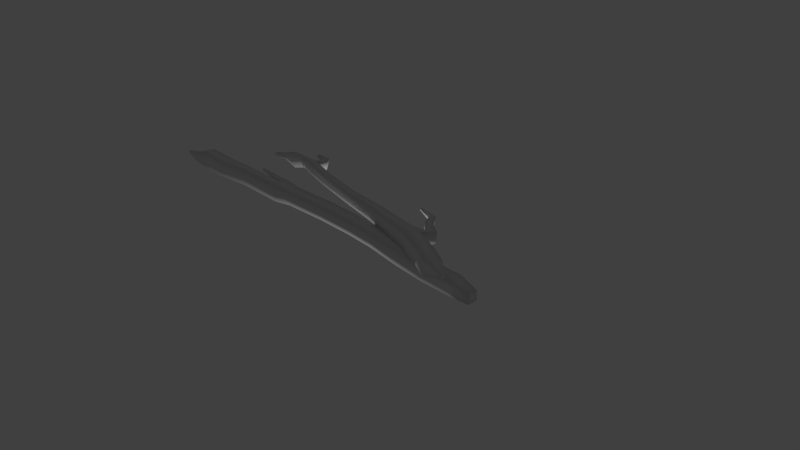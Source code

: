 # Source: Madera.blend  (saved by Blender 2.79.0; exported with 4.5.12 LTS)
import bpy
from mathutils import Matrix  # noqa: F401  (used for matrix-valued properties, if any)

bpy.ops.wm.read_factory_settings(use_empty=True)
scene = bpy.context.scene
scene.name = 'Scene'

# ---- collections
col_collection_1 = bpy.data.collections.new('Collection 1'); scene.collection.children.link(col_collection_1)

# ---- materials (node trees are filled in below, after node groups)
mat_maderaramas = bpy.data.materials.new('MaderaRamas')
mat_maderaramas.alpha_threshold = 0.0
mat_maderaramas.use_transparent_shadow = False
mat_maderaramas.roughness = 0.5
mat_maderaramas.line_color = (0.0, 0.0, 0.0, 1.0)

# ---- material node trees

# ---- world
world_world = bpy.data.worlds.new('World'); scene.world = world_world
world_world.color = (0.05088, 0.05088, 0.05088)
world_world.use_sun_shadow = False
world_world.sun_shadow_jitter_overblur = 0.0
world_world.cycles.sampling_method = 'MANUAL'

# ---- cameras
cam_camera = bpy.data.cameras.new('Camera')
cam_camera.clip_end = 100.0
cam_camera.lens = 35.0
cam_camera.sensor_width = 32.0
cam_camera.sensor_height = 18.0
cam_camera.ortho_scale = 7.314
cam_camera.dof.focus_distance = 0.0
cam_camera.dof.aperture_fstop = 128.0

# ---- lights
light_lamp = bpy.data.lights.new('Lamp', 'POINT')
light_lamp.transmission_factor = 0.0
light_lamp.cutoff_distance = 30.0
light_lamp.energy = 100.0
light_lamp.shadow_buffer_clip_start = 1.001
light_lamp.shadow_soft_size = 0.1
light_lamp.shadow_maximum_resolution = 0.006
light_lamp.use_absolute_resolution = True

# ---- meshes
me_cube_002 = bpy.data.meshes.new('Cube.002')
me_cube_002.from_pydata([(-1.0, -1.0, -1.0), (-1.0, -1.0, 1.0), (-1.0, 1.0, -1.0), (-1.0, 1.0, 1.0), (1.0, -1.0, -1.0), (1.0, -1.0, 1.0), (1.0, 1.0, -1.0), (1.0, 1.0, 1.0), (-1.671, 1.0, -5.804), (-1.671, -1.0, -5.804), (0.3287, 1.0, -5.804), (0.3287, -1.0, -5.804), (-2.417, 1.0, -9.146), (-2.417, -1.0, -9.146), (-0.4172, 1.0, -9.146), (-0.4172, -1.0, -9.146), (-1.98, 0.5632, -10.54), (-1.98, -0.5632, -10.54), (-0.854, 0.5632, -10.54), (-0.854, -0.5632, -10.54), (-1.654, 0.2367, -11.68), (-1.654, -0.2367, -11.68), (-1.18, 0.2367, -11.68), (-1.18, -0.2367, -11.68), (-1.357, -0.8352, 8.321), (-1.357, 0.8352, 8.321), (0.3131, 0.8352, 8.321), (0.3131, -0.8352, 8.321), (-2.083, -0.6654, 14.75), (-2.083, 0.6654, 14.75), (-0.7518, 0.6654, 14.75), (-0.7518, -0.6654, 14.75), (-2.505, -0.6399, 21.5), (-2.505, 0.6399, 21.5), (-1.225, 0.6399, 21.5), (-1.225, -0.6399, 21.5), (-2.505, -0.6399, 28.44), (-2.505, 0.6399, 28.44), (-1.225, 0.6399, 28.44), (-1.225, -0.6399, 28.44), (-2.482, -0.6399, 28.95), (-2.482, 0.6399, 28.95), (-1.247, 0.6399, 29.29), (-1.247, -0.6399, 29.29), (-2.537, -0.6399, 29.69), (-2.537, 0.6399, 29.69), (-1.788, 0.6399, 30.73), (-1.788, -0.6399, 30.73), (-3.455, -0.9981, 30.78), (-3.455, 0.9981, 30.78), (-3.097, 0.9981, 32.11), (-3.097, -0.9981, 32.11), (2.607, 0.6744, 0.5093), (3.491, 0.6744, -0.5093), (3.491, -0.6744, -0.5093), (2.607, -0.6744, 0.5093), (3.822, 0.5595, 3.389), (4.556, 0.5595, 2.544), (4.556, -0.5595, 2.544), (3.822, -0.5595, 3.389), (6.116, 0.3816, 6.516), (6.616, 0.3816, 5.94), (6.616, -0.3816, 5.94), (6.116, -0.3816, 6.516), (6.463, 0.1402, 9.957), (6.647, 0.1402, 9.745), (6.647, -0.1402, 9.745), (6.463, -0.1402, 9.957), (0.6192, 0.6399, 28.71), (0.6192, -0.6399, 28.71), (-0.1354, 0.6399, 29.09), (-0.1354, -0.6399, 29.09), (1.634, 0.5087, 30.93), (1.634, -0.5087, 30.93), (1.034, 0.5087, 31.23), (1.034, -0.5087, 31.23), (1.212, 0.1835, 33.78), (1.212, -0.1835, 33.78), (0.9959, 0.1835, 33.89), (0.9959, -0.1835, 33.89), (-4.177, -0.4211, 33.11), (-4.177, 0.4211, 33.11), (-3.684, 0.4211, 33.8), (-3.684, -0.4211, 33.8), (-5.415, -0.2188, 34.26), (-5.415, 0.2188, 34.26), (-5.158, 0.2188, 34.61), (-5.158, -0.2188, 34.61)], [], [(0, 1, 3, 2), (2, 3, 7, 6), (5, 4, 54, 55), (4, 5, 1, 0), (0, 2, 8, 9), (3, 1, 24, 25), (8, 10, 14, 12), (6, 4, 11, 10), (4, 0, 9, 11), (2, 6, 10, 8), (14, 15, 19, 18), (10, 11, 15, 14), (9, 8, 12, 13), (11, 9, 13, 15), (19, 17, 21, 23), (13, 12, 16, 17), (15, 13, 17, 19), (12, 14, 18, 16), (20, 22, 23, 21), (16, 18, 22, 20), (18, 19, 23, 22), (17, 16, 20, 21), (27, 26, 30, 31), (1, 5, 27, 24), (7, 3, 25, 26), (5, 7, 26, 27), (28, 31, 35, 32), (25, 24, 28, 29), (24, 27, 31, 28), (26, 25, 29, 30), (35, 34, 38, 39), (30, 29, 33, 34), (31, 30, 34, 35), (29, 28, 32, 33), (37, 36, 40, 41), (33, 32, 36, 37), (32, 35, 39, 36), (34, 33, 37, 38), (40, 43, 47, 44), (36, 39, 43, 40), (38, 37, 41, 42), (43, 39, 69, 71), (47, 46, 50, 51), (42, 41, 45, 46), (43, 42, 46, 47), (41, 40, 44, 45), (49, 48, 80, 81), (45, 44, 48, 49), (44, 47, 51, 48), (46, 45, 49, 50), (54, 53, 57, 58), (4, 6, 53, 54), (7, 5, 55, 52), (6, 7, 52, 53), (56, 59, 63, 60), (52, 55, 59, 56), (53, 52, 56, 57), (55, 54, 58, 59), (63, 62, 66, 67), (57, 56, 60, 61), (59, 58, 62, 63), (58, 57, 61, 62), (65, 64, 67, 66), (62, 61, 65, 66), (60, 63, 67, 64), (61, 60, 64, 65), (71, 69, 73, 75), (42, 43, 71, 70), (38, 42, 70, 68), (39, 38, 68, 69), (72, 74, 78, 76), (69, 68, 72, 73), (68, 70, 74, 72), (70, 71, 75, 74), (77, 76, 78, 79), (74, 75, 79, 78), (75, 73, 77, 79), (73, 72, 76, 77), (83, 82, 86, 87), (48, 51, 83, 80), (50, 49, 81, 82), (51, 50, 82, 83), (86, 85, 84, 87), (81, 80, 84, 85), (80, 83, 87, 84), (82, 81, 85, 86)])
me_cube_002.polygons.foreach_set('use_smooth', [True] * 86)
_uv = me_cube_002.uv_layers.new(name='UVMap')
_uv.uv.foreach_set('vector', [-2.466, 0.1188, -1.998, 0.1438, -2.023, 0.6118, -2.491, 0.5869, -2.633, -0.2237, -2.123, -0.1967, -2.15, 0.313, -2.66, 0.2859, 2.584, 0.3888, 2.974, 0.3737, 2.899, 0.8676, 2.692, 0.7048, 2.974, 0.3737, 2.584, 0.3888, 2.569, -0.001331, 2.959, -0.01641, -2.466, 0.1188, -2.491, 0.5869, -3.626, 0.5265, -3.601, 0.05839, -2.023, 0.6118, -1.998, 0.1438, -0.2847, 0.2737, -0.3055, 0.6646, -3.848, -0.4597, -3.875, 0.04996, -4.716, -0.1853, -4.689, -0.6949, 5.327, 1.004, 5.328, 0.5089, 6.529, 0.5111, 6.529, 1.007, 2.974, 0.3737, 2.959, -0.01641, 3.891, -0.1836, 3.906, 0.2065, -2.633, -0.2237, -2.66, 0.2859, -3.875, 0.04996, -3.848, -0.4597, 7.377, 1.008, 7.378, 0.5127, 7.739, 0.6216, 7.738, 0.9007, 6.529, 1.007, 6.529, 0.5111, 7.378, 0.5127, 7.377, 1.008, -3.601, 0.05839, -3.626, 0.5265, -4.428, 0.4838, -4.403, 0.01571, 3.906, 0.2065, 3.891, -0.1836, 4.537, -0.3542, 4.552, 0.03584, 4.833, -0.06035, 4.825, -0.28, 5.06, -0.2254, 5.064, -0.133, -4.403, 0.01571, -4.428, 0.4838, -4.763, 0.3634, -4.749, 0.09979, 4.552, 0.03584, 4.537, -0.3542, 4.825, -0.28, 4.833, -0.06035, -4.689, -0.6949, -4.716, -0.1853, -5.082, -0.3163, -5.067, -0.6033, -5.375, -0.5362, -5.382, -0.4156, -5.502, -0.422, -5.496, -0.5426, -5.067, -0.6033, -5.082, -0.3163, -5.382, -0.4156, -5.375, -0.5362, 7.738, 0.9007, 7.739, 0.6216, 8.035, 0.703, 8.034, 0.8203, -4.749, 0.09979, -4.763, 0.3634, -5.039, 0.2721, -5.033, 0.1613, 3.205, 0.04929, 3.204, 0.4632, 1.59, 0.4182, 1.591, 0.08837, 2.569, -0.001331, 2.584, 0.3888, 1.151, 0.31, 1.138, -0.0158, -2.15, 0.313, -2.123, -0.1967, -0.2521, -0.1888, -0.2746, 0.2368, 5.027, 0.01182, 5.026, 0.5074, 3.204, 0.4632, 3.205, 0.04929, -0.1216, -0.1088, -0.1116, 0.1508, -1.431, 0.1094, -1.441, -0.1402, -0.3055, 0.6646, -0.2847, 0.2737, 1.227, 0.394, 1.21, 0.7055, 1.138, -0.0158, 1.151, 0.31, -0.1116, 0.1508, -0.1216, -0.1088, -0.2746, 0.2368, -0.2521, -0.1888, 1.396, -0.2868, 1.378, 0.05237, -0.08574, 0.0916, -0.08632, 0.4087, -1.807, 0.4055, -1.806, 0.08842, 1.378, 0.05237, 1.396, -0.2868, 3.122, -0.3031, 3.104, 0.023, 1.591, 0.08837, 1.59, 0.4182, -0.08632, 0.4087, -0.08574, 0.0916, 1.21, 0.7055, 1.227, 0.394, 2.809, 0.4843, 2.793, 0.7838, 4.418, 0.8704, 4.434, 0.5709, 4.553, 0.5772, 4.537, 0.8767, 2.793, 0.7838, 2.809, 0.4843, 4.434, 0.5709, 4.418, 0.8704, -1.441, -0.1402, -1.431, 0.1094, -2.786, 0.1618, -2.795, -0.08785, 3.104, 0.023, 3.122, -0.3031, 4.891, -0.2093, 4.874, 0.1168, -2.894, -0.07962, -2.951, 0.1637, -3.236, 0.06918, -3.039, -0.08477, -2.795, -0.08785, -2.786, 0.1618, -2.951, 0.1637, -2.894, -0.07962, 4.874, 0.1168, 4.891, -0.2093, 5.02, -0.1967, 5.089, 0.1225, -2.951, 0.1637, -2.786, 0.1618, -2.825, 0.5235, -2.905, 0.3792, -5.57, 0.08147, -5.57, 0.3986, -6.043, 0.4865, -6.042, -0.00817, 5.089, 0.1225, 5.02, -0.1967, 5.209, -0.2007, 5.464, 0.004233, -5.188, 0.08217, -5.189, 0.3993, -5.57, 0.3986, -5.57, 0.08147, 4.537, 0.8767, 4.553, 0.5772, 4.727, 0.5864, 4.711, 0.8859, 5.04, 0.9875, 5.064, 0.5203, 5.63, 0.6859, 5.619, 0.883, 4.711, 0.8859, 4.727, 0.5864, 5.064, 0.5203, 5.04, 0.9875, -3.039, -0.08477, -3.236, 0.06918, -3.521, -0.1802, -3.264, -0.2626, 5.464, 0.004233, 5.209, -0.2007, 5.507, -0.429, 5.841, -0.3164, 4.698, 0.5884, 4.698, 0.9226, 3.897, 0.8926, 3.897, 0.6154, 5.328, 0.5089, 5.327, 1.004, 4.698, 0.9226, 4.698, 0.5884, 5.026, 0.5074, 5.027, 0.01182, 5.443, 0.09327, 5.443, 0.4275, -2.66, 0.2859, -2.15, 0.313, -2.297, 0.7241, -2.571, 0.933, 6.217, 0.4005, 6.218, 0.1232, 7.179, 0.169, 7.178, 0.3581, 5.443, 0.4275, 5.443, 0.09327, 6.218, 0.1232, 6.217, 0.4005, -2.571, 0.933, -2.297, 0.7241, -1.583, 1.08, -1.81, 1.253, 2.692, 0.7048, 2.899, 0.8676, 2.313, 1.104, 2.142, 0.9693, 1.553, 1.447, 1.67, 1.539, 0.9273, 1.582, 0.8843, 1.548, -1.81, 1.253, -1.583, 1.08, -0.8222, 1.715, -0.977, 1.833, 2.142, 0.9693, 2.313, 1.104, 1.67, 1.539, 1.553, 1.447, 3.897, 0.6154, 3.897, 0.8926, 2.912, 0.8467, 2.913, 0.6576, 0.0, 0.0, 0.0, 0.0, 0.0, 0.0, 0.0, 0.0, 3.952, 0.7391, 3.951, 1.01, 2.6, 0.922, 2.6, 0.8224, 7.178, 0.3581, 7.179, 0.169, 8.035, 0.2304, 8.035, 0.2999, -0.977, 1.833, -0.8222, 1.715, 0.05021, 1.861, -0.006662, 1.904, -2.905, 0.3792, -2.825, 0.5235, -3.249, 0.7384, -3.313, 0.6237, -5.189, 0.3993, -5.188, 0.08217, -4.909, 0.08269, -4.909, 0.3998, 4.874, 0.1168, 5.089, 0.1225, 5.025, 0.4033, 4.918, 0.5904, -1.806, 0.08842, -1.807, 0.4055, -2.269, 0.4047, -2.268, 0.08757, 5.469, 0.8793, 5.554, 0.7306, 6.238, 0.7596, 6.207, 0.8133, -2.268, 0.08757, -2.269, 0.4047, -2.872, 0.3711, -2.872, 0.119, 4.918, 0.5904, 5.025, 0.4033, 5.554, 0.7306, 5.469, 0.8793, -4.909, 0.3998, -4.909, 0.08269, -4.306, 0.1163, -4.306, 0.3684, -3.586, 0.1982, -3.587, 0.2892, -3.647, 0.2891, -3.646, 0.1981, -4.306, 0.3684, -4.306, 0.1163, -3.646, 0.1981, -3.647, 0.2891, -3.313, 0.6237, -3.249, 0.7384, -3.813, 0.6798, -3.836, 0.6384, -2.872, 0.119, -2.872, 0.3711, -3.587, 0.2892, -3.586, 0.1982, -6.484, 0.134, -6.484, 0.3427, -6.902, 0.2918, -6.902, 0.1833, -3.264, -0.2626, -3.521, -0.1802, -3.864, -0.3051, -3.733, -0.4041, 5.841, -0.3164, 5.507, -0.429, 6.123, -0.6051, 6.293, -0.4732, -6.042, -0.00817, -6.043, 0.4865, -6.484, 0.3427, -6.484, 0.134, -6.902, 0.2918, -7.01, 0.2916, -7.01, 0.1831, -6.902, 0.1833, 5.619, 0.883, 5.63, 0.6859, 6.021, 0.7542, 6.016, 0.8566, 5.63, 0.6859, 5.686, 0.4968, 6.051, 0.656, 6.021, 0.7542, 6.293, -0.4732, 6.123, -0.6051, 6.428, -0.9129, 6.516, -0.8444])
me_cube_002.materials.append(mat_maderaramas)
me_cube_002.use_remesh_preserve_volume = False
me_cube_002.use_remesh_preserve_attributes = False
me_cube_002.use_mirror_vertex_groups = False
me_cube_002.update()
me_cube_001 = bpy.data.meshes.new('Cube.001')
me_cube_001.from_pydata([(-4.618, -1.0, -1.021), (-4.618, -1.0, 0.9795), (-4.618, 1.0, -1.021), (-4.618, 1.0, 0.9795), (1.0, -1.0, -1.0), (1.0, -1.0, 1.0), (1.0, 1.0, -1.0), (1.0, 1.0, 1.0), (-11.25, 1.0, -1.374), (-11.25, -1.0, -1.374), (-11.25, -1.0, 0.6258), (-11.25, 1.0, 0.6258), (-14.04, 1.233, -1.803), (-14.04, -1.233, -1.803), (-14.04, -1.233, 0.6621), (-14.04, 1.233, 0.6621), (-14.04, 1.233, -0.4983), (-14.04, -1.233, -0.4215), (-16.1, -1.003, 0.02969), (-16.1, -1.003, 0.911), (-16.1, 1.003, 0.911), (-16.1, 1.003, -0.0328), (-19.15, -0.6859, 0.7534), (-19.15, -0.6859, 1.356), (-19.15, 0.6859, 1.356), (-19.15, 0.6859, 0.7106), (-21.88, -0.3736, 1.514), (-21.88, -0.3736, 1.843), (-21.88, 0.3736, 1.843), (-21.88, 0.3736, 1.491), (-21.86, 1.233, -1.803), (-21.86, -1.233, -1.803), (-21.86, 1.233, -0.4983), (-21.86, -1.233, -0.4215), (-27.09, 1.146, -2.613), (-27.09, -1.146, -2.613), (-27.09, 1.146, -0.6513), (-27.09, -1.146, -0.5359), (-31.3, 1.421, -2.378), (-31.3, -1.421, -2.378), (-31.3, 1.421, -0.8728), (-31.3, -1.421, -0.7842), (-34.15, 0.6313, -2.694), (-34.15, -0.6313, -2.694), (-34.15, 0.6313, -2.025), (-34.15, -0.6313, -1.986), (-36.24, 0.2123, -2.465), (-36.24, -0.2123, -2.465), (-36.24, 0.2123, -2.241), (-36.24, -0.2123, -2.227), (-36.33, -0.02459, -1.946), (-27.18, 0.01268, -0.3068), (-34.23, -0.1555, -1.713), (-21.94, -0.1241, -0.1686), (-14.13, -0.438, -0.1588), (-31.38, -0.1058, -0.5378), (5.842, 1.0, 0.7642), (5.842, 1.0, -1.236), (5.842, -1.0, -1.236), (5.842, -1.0, 0.7642), (11.31, 1.083, 0.2972), (11.31, 1.083, -1.869), (11.31, -1.083, -1.869), (11.31, -1.083, 0.2972), (16.16, 0.9992, -0.3367), (16.16, 0.9992, -2.335), (16.16, -0.9992, -2.335), (16.16, -0.9992, -0.3367), (21.12, 0.9992, -0.3367), (21.12, 0.9992, -2.335), (21.12, -0.9992, -2.335), (21.12, -0.9992, -0.3367), (24.21, 0.6764, -1.092), (24.21, 0.6764, -2.445), (24.21, -0.6764, -2.445), (24.21, -0.6764, -1.092)], [], [(1, 3, 11, 10), (2, 3, 7, 6), (6, 7, 56, 57), (4, 5, 1, 0), (2, 6, 4, 0), (7, 3, 1, 5), (11, 8, 12, 16, 15), (2, 0, 9, 8), (3, 2, 8, 11), (0, 1, 10, 9), (12, 13, 31, 30), (9, 10, 14, 17, 13), (10, 11, 15, 14), (8, 9, 13, 12), (20, 21, 25, 24), (15, 16, 21, 20), (14, 15, 20, 19), (17, 14, 19, 18), (16, 54, 17, 18, 21), (22, 23, 27, 26), (18, 19, 23, 22), (21, 18, 22, 25), (19, 20, 24, 23), (29, 26, 27, 28), (25, 22, 26, 29), (23, 24, 28, 27), (24, 25, 29, 28), (31, 33, 37, 35), (13, 17, 33, 31), (16, 12, 30, 32), (17, 54, 53, 33), (37, 51, 55, 41), (30, 31, 35, 34), (33, 53, 51, 37), (32, 30, 34, 36), (39, 41, 45, 43), (36, 34, 38, 40), (35, 37, 41, 39), (34, 35, 39, 38), (42, 43, 47, 46), (38, 39, 43, 42), (41, 55, 52, 45), (40, 38, 42, 44), (47, 49, 50, 48, 46), (45, 52, 50, 49), (44, 42, 46, 48), (43, 45, 49, 47), (51, 53, 32, 36), (53, 54, 16, 32), (50, 52, 44, 48), (52, 55, 40, 44), (55, 51, 36, 40), (56, 59, 63, 60), (5, 4, 58, 59), (4, 6, 57, 58), (7, 5, 59, 56), (60, 63, 67, 64), (57, 56, 60, 61), (59, 58, 62, 63), (58, 57, 61, 62), (67, 66, 70, 71), (61, 60, 64, 65), (63, 62, 66, 67), (62, 61, 65, 66), (68, 71, 75, 72), (66, 65, 69, 70), (64, 67, 71, 68), (65, 64, 68, 69), (73, 72, 75, 74), (69, 68, 72, 73), (71, 70, 74, 75), (70, 69, 73, 74)])
me_cube_001.polygons.foreach_set('use_smooth', [True] * 72)
_uv = me_cube_001.uv_layers.new(name='UVMap')
_uv.uv.foreach_set('vector', [-0.412, -0.3331, -0.412, -0.01934, -1.454, -0.01934, -1.454, -0.3331, 0.8099, 0.1627, 0.8099, -0.2582, 1.992, -0.2625, 1.992, 0.1583, 1.992, 0.1583, 1.992, -0.2625, 3.011, -0.2129, 3.011, 0.2079, 1.768, -0.06529, 1.768, 0.2924, 0.7634, 0.2887, 0.7634, -0.06897, 0.7184, -0.1287, 1.573, -0.1287, 1.573, 0.1756, 0.7184, 0.1756, 0.4693, -0.01934, -0.412, -0.01934, -0.412, -0.3331, 0.4693, -0.3331, -0.5857, -0.1838, -0.5857, 0.2371, -1.176, 0.3274, -1.176, 0.05276, -1.176, -0.1914, 0.7184, -0.1287, 0.7184, 0.1756, -0.2924, 0.1756, -0.2924, -0.1287, 0.8099, -0.2582, 0.8099, 0.1627, -0.5857, 0.2371, -0.5857, -0.1838, 0.7634, -0.06897, 0.7634, 0.2887, -0.4227, 0.2254, -0.4227, -0.1322, -0.7225, -0.1641, -0.7225, 0.211, -1.911, 0.211, -1.911, -0.1641, -0.4227, -0.1322, -0.4227, 0.2254, -0.9241, 0.2319, -0.9241, 0.03816, -0.9241, -0.209, -1.454, -0.3331, -1.454, -0.01934, -1.892, 0.01717, -1.892, -0.3696, -0.2924, -0.1287, -0.2924, 0.1756, -0.7225, 0.211, -0.7225, -0.1641, -1.611, -0.2438, -1.611, -0.04519, -2.257, -0.2016, -2.257, -0.3375, -1.176, -0.1914, -1.176, 0.05276, -1.611, -0.04519, -1.611, -0.2438, -1.892, -0.3696, -1.892, 0.01717, -2.217, -0.01891, -2.217, -0.3335, -0.9241, 0.03816, -0.9241, 0.2319, -1.294, 0.2765, -1.294, 0.1188, 1.001, 0.5, 0.6547, 0.02908, 0.09507, 0.209, 0.09507, 0.791, 0.6547, 0.9709, -1.843, 0.2483, -1.843, 0.3561, -2.333, 0.4431, -2.333, 0.3844, -1.294, 0.1188, -1.294, 0.2765, -1.843, 0.3561, -1.843, 0.2483, -0.0005217, 0.9952, -0.0005217, 0.004844, 1.001, 0.004844, 1.001, 0.9952, -2.217, -0.3335, -2.217, -0.01891, -2.701, -0.06861, -2.701, -0.2838, -0.0005217, 0.9952, -0.0005217, 0.004844, 1.001, 0.004844, 1.001, 0.9952, -0.0005217, 0.9952, -0.0005217, 0.004844, 1.001, 0.004844, 1.001, 0.9952, -2.701, -0.2838, -2.701, -0.06861, -3.135, -0.1176, -3.135, -0.2348, -2.257, -0.3375, -2.257, -0.2016, -2.834, -0.3659, -2.834, -0.4399, -2.321, -0.209, -2.321, 0.03815, -3.258, 0.01768, -3.258, -0.3537, -0.9241, -0.209, -0.9241, 0.03816, -2.321, 0.03815, -2.321, -0.209, -1.176, 0.05276, -1.176, 0.3274, -2.819, 0.3274, -2.819, 0.05276, 0.4048, 0.0602, 0.3914, 0.1913, -0.8321, 0.2391, -0.819, 0.061, -1.64, 0.07466, -1.652, 0.26, -2.306, 0.2431, -2.301, 0.03307, -1.911, -0.1641, -1.911, 0.211, -2.718, 0.1978, -2.718, -0.1509, -0.819, 0.061, -0.8321, 0.2391, -1.652, 0.26, -1.64, 0.07466, -2.819, 0.05276, -2.819, 0.3274, -3.922, 0.4977, -3.922, 0.08496, -4.011, -0.3117, -4.011, -0.02674, -4.54, -0.2417, -4.54, -0.3682, -3.922, 0.08496, -3.922, 0.4977, -4.808, 0.4482, -4.808, 0.1316, -3.258, -0.3537, -3.258, 0.01768, -4.011, -0.02674, -4.011, -0.3117, -2.718, -0.1509, -2.718, 0.1978, -3.358, 0.2398, -3.358, -0.1929, -3.795, -0.07261, -3.795, 0.1195, -4.115, 0.05576, -4.115, -0.008845, -3.358, -0.1929, -3.358, 0.2398, -3.795, 0.1195, -3.795, -0.07261, -2.301, 0.03307, -2.306, 0.2431, -2.795, 0.2393, -2.793, 0.1501, -4.808, 0.1316, -4.808, 0.4482, -5.43, 0.5147, -5.43, 0.3741, 1.001, 0.5, 0.6547, 0.02908, 0.09507, 0.209, 0.09507, 0.791, 0.6547, 0.9709, -2.793, 0.1501, -2.795, 0.2393, -3.135, 0.2654, -3.129, 0.2121, -5.43, 0.3741, -5.43, 0.5147, -5.88, 0.4667, -5.88, 0.4194, -4.54, -0.3682, -4.54, -0.2417, -4.922, -0.2848, -4.922, -0.3274, -1.652, 0.26, -0.8321, 0.2391, -0.8192, 0.4578, -1.64, 0.4459, -0.8321, 0.2391, 0.3914, 0.1913, 0.4048, 0.4584, -0.8192, 0.4578, -3.135, 0.2654, -2.795, 0.2393, -2.791, 0.3765, -3.125, 0.3241, -2.795, 0.2393, -2.306, 0.2431, -2.302, 0.4876, -2.791, 0.3765, -2.306, 0.2431, -1.652, 0.26, -1.64, 0.4459, -2.302, 0.4876, 1.23, -0.01934, 1.23, -0.3331, 2.091, -0.3461, 2.091, -0.006307, 1.768, 0.2924, 1.768, -0.06529, 2.634, -0.1074, 2.634, 0.2502, 1.573, 0.1756, 1.573, -0.1287, 2.311, -0.1287, 2.311, 0.1756, 0.4693, -0.01934, 0.4693, -0.3331, 1.23, -0.3331, 1.23, -0.01934, 2.091, -0.006307, 2.091, -0.3461, 2.858, -0.333, 2.858, -0.01946, 3.011, 0.2079, 3.011, -0.2129, 4.162, -0.1146, 4.162, 0.3412, 2.634, 0.2502, 2.634, -0.1074, 3.612, -0.2207, 3.612, 0.1667, 2.311, 0.1756, 2.311, -0.1287, 3.149, -0.1414, 3.149, 0.1883, 4.48, 0.05334, 4.48, -0.3041, 5.367, -0.3041, 5.367, 0.05334, 4.162, 0.3412, 4.162, -0.1146, 5.183, 0.01876, 5.183, 0.4393, 3.612, 0.1667, 3.612, -0.2207, 4.48, -0.3041, 4.48, 0.05334, 3.149, 0.1883, 3.149, -0.1414, 3.89, -0.1286, 3.89, 0.1755, 3.636, -0.01946, 3.636, -0.333, 4.135, -0.2823, 4.135, -0.07011, 3.89, 0.1755, 3.89, -0.1286, 4.645, -0.1286, 4.645, 0.1755, 2.858, -0.01946, 2.858, -0.333, 3.636, -0.333, 3.636, -0.01946, 5.183, 0.4393, 5.183, 0.01876, 6.226, 0.01877, 6.226, 0.4393, -0.0005217, 0.9952, -0.0005217, 0.004844, 1.001, 0.004844, 1.001, 0.9952, 6.226, 0.4393, 6.226, 0.01877, 6.88, 0.1776, 6.88, 0.4623, 5.367, 0.05334, 5.367, -0.3041, 5.922, -0.3236, 5.922, -0.08168, 4.645, 0.1755, 4.645, -0.1286, 5.115, -0.07949, 5.115, 0.1264])
me_cube_001.materials.append(mat_maderaramas)
me_cube_001.use_remesh_preserve_volume = False
me_cube_001.use_remesh_preserve_attributes = False
me_cube_001.use_mirror_vertex_groups = False
me_cube_001.update()

# ---- objects
ob_cube_001 = bpy.data.objects.new('Cube.001', me_cube_002)
ob_cube = bpy.data.objects.new('Cube', me_cube_001)
ob_lamp = bpy.data.objects.new('Lamp', light_lamp)
ob_camera = bpy.data.objects.new('Camera', cam_camera)

# ---- transforms, parenting, visibility, modifiers, constraints
ob_cube_001.location = (0.7136, 1.055e-07, 0.5073)
ob_cube_001.rotation_euler = (-1.638, 0.1896, 1.23)
ob_cube_001.scale = (0.1044, 0.1044, 0.1044)
ob_cube_001.lineart.crease_threshold = 0.0
ob_cube.location = (-0.4114, -4.23e-08, 0.3064)
ob_cube.rotation_euler = (-1.545, 0.0004004, -0.01557)
ob_cube.scale = (0.09868, 0.09868, 0.09868)
ob_cube.lineart.crease_threshold = 0.0
ob_lamp.location = (-0.2983, 0.8409, -1.845)
ob_lamp.rotation_euler = (0.6503, 0.05522, 1.866)
ob_lamp.lock_rotations_4d = False
ob_lamp.empty_display_type = 'ARROWS'
ob_lamp.color = (0.0, 0.0, 0.0, 0.0)
ob_lamp.lineart.crease_threshold = 0.0
ob_camera.location = (7.481, -6.508, 5.344)
ob_camera.rotation_euler = (1.109, 0.0, 0.8149)
ob_camera.lock_rotations_4d = False
ob_camera.empty_display_type = 'ARROWS'
ob_camera.color = (0.0, 0.0, 0.0, 0.0)
ob_camera.display_type = 'WIRE'
ob_camera.lineart.crease_threshold = 0.0

# ---- collection membership
col_collection_1.objects.link(ob_cube_001)
col_collection_1.objects.link(ob_cube)
col_collection_1.objects.link(ob_lamp)
col_collection_1.objects.link(ob_camera)

# ---- scene / render settings (as saved in the file)
scene.camera = ob_camera
scene.frame_start = 1; scene.frame_end = 250; scene.frame_set(1)
scene.render.engine = 'BLENDER_EEVEE_NEXT'
scene.render.resolution_percentage = 50
scene.render.dither_intensity = 0.0
scene.cycles.use_denoising = False
scene.cycles.samples = 128
scene.cycles.sampling_pattern = 'TABULATED_SOBOL'
scene.cycles.use_adaptive_sampling = False
scene.cycles.use_light_tree = False
scene.cycles.blur_glossy = 0.0
scene.cycles.sample_clamp_indirect = 0.0
scene.view_settings.view_transform = 'Standard'
bpy.context.view_layer.update()
